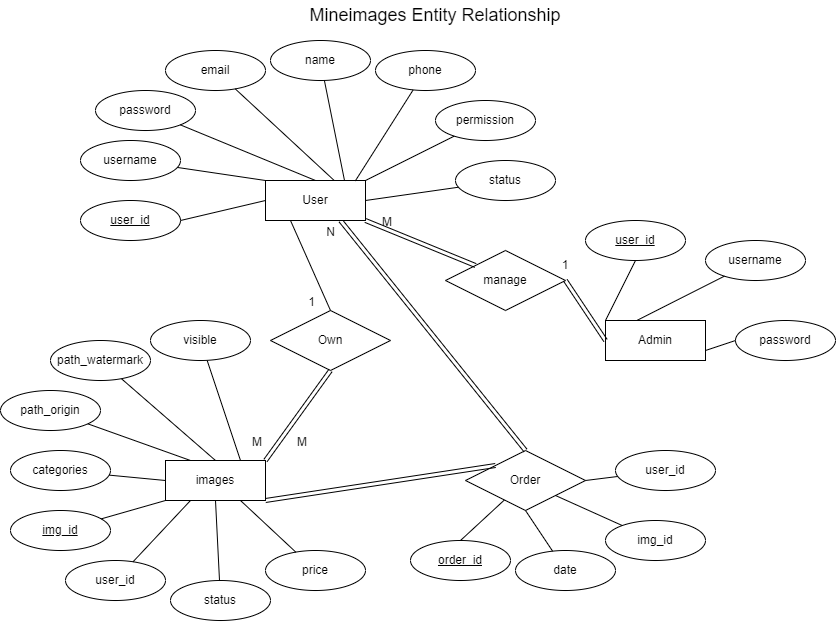

The diagram above was exported from draw.io. Its source (the exported page's mxGraphModel, read from the mxfile embedded in the PNG):
<mxGraphModel dx="850" dy="498" grid="1" gridSize="10" guides="1" tooltips="1" connect="1" arrows="1" fold="1" page="1" pageScale="1" pageWidth="850" pageHeight="1100" math="0" shadow="0" extFonts="Permanent Marker^https://fonts.googleapis.com/css?family=Permanent+Marker">
  <root>
    <mxCell id="0" />
    <mxCell id="1" parent="0" />
    <mxCell id="9o0w9rgdlCYtoA6nt5Mr-4" value="&lt;span id=&quot;docs-internal-guid-0321a150-7fff-3552-8e61-4081aa610179&quot;&gt;&lt;p dir=&quot;ltr&quot; style=&quot;text-align: left ; line-height: 1.38 ; margin-top: 0pt ; margin-bottom: 0pt&quot;&gt;&lt;span style=&quot;font-family: &amp;#34;arial&amp;#34;&quot;&gt;&lt;font style=&quot;font-size: 18px&quot;&gt;Mineimages Entity Relationship&lt;/font&gt;&lt;/span&gt;&lt;br&gt;&lt;/p&gt;&lt;/span&gt;" style="text;html=1;strokeColor=none;fillColor=none;align=center;verticalAlign=middle;whiteSpace=wrap;rounded=0;" parent="1" vertex="1">
      <mxGeometry x="310" y="30" width="280" height="30" as="geometry" />
    </mxCell>
    <mxCell id="9o0w9rgdlCYtoA6nt5Mr-85" value="manage" style="shape=rhombus;perimeter=rhombusPerimeter;whiteSpace=wrap;html=1;align=center;" parent="1" vertex="1">
      <mxGeometry x="460" y="280" width="120" height="60" as="geometry" />
    </mxCell>
    <mxCell id="9o0w9rgdlCYtoA6nt5Mr-97" value="Own" style="shape=rhombus;perimeter=rhombusPerimeter;whiteSpace=wrap;html=1;align=center;" parent="1" vertex="1">
      <mxGeometry x="285" y="340" width="120" height="60" as="geometry" />
    </mxCell>
    <mxCell id="9o0w9rgdlCYtoA6nt5Mr-98" value="" style="endArrow=none;html=1;rounded=0;exitX=0.25;exitY=1;exitDx=0;exitDy=0;entryX=0.5;entryY=0;entryDx=0;entryDy=0;" parent="1" source="9o0w9rgdlCYtoA6nt5Mr-1" target="9o0w9rgdlCYtoA6nt5Mr-97" edge="1">
      <mxGeometry relative="1" as="geometry">
        <mxPoint x="390" y="220" as="sourcePoint" />
        <mxPoint x="540" y="370" as="targetPoint" />
      </mxGeometry>
    </mxCell>
    <mxCell id="9o0w9rgdlCYtoA6nt5Mr-99" value="1" style="resizable=0;html=1;align=right;verticalAlign=bottom;" parent="9o0w9rgdlCYtoA6nt5Mr-98" connectable="0" vertex="1">
      <mxGeometry x="1" relative="1" as="geometry">
        <mxPoint x="-15" as="offset" />
      </mxGeometry>
    </mxCell>
    <mxCell id="9o0w9rgdlCYtoA6nt5Mr-103" value="Order" style="shape=rhombus;perimeter=rhombusPerimeter;whiteSpace=wrap;html=1;align=center;" parent="1" vertex="1">
      <mxGeometry x="480" y="480" width="120" height="60" as="geometry" />
    </mxCell>
    <mxCell id="9o0w9rgdlCYtoA6nt5Mr-39" value="&lt;u&gt;order_id&lt;/u&gt;" style="ellipse;whiteSpace=wrap;html=1;align=center;" parent="1" vertex="1">
      <mxGeometry x="425" y="570" width="100" height="40" as="geometry" />
    </mxCell>
    <mxCell id="9o0w9rgdlCYtoA6nt5Mr-40" value="" style="endArrow=none;html=1;rounded=0;entryX=0.5;entryY=0;entryDx=0;entryDy=0;endFill=0;" parent="1" source="9o0w9rgdlCYtoA6nt5Mr-103" target="9o0w9rgdlCYtoA6nt5Mr-39" edge="1">
      <mxGeometry width="50" height="50" relative="1" as="geometry">
        <mxPoint x="485" y="910" as="sourcePoint" />
        <mxPoint x="465" y="840" as="targetPoint" />
      </mxGeometry>
    </mxCell>
    <mxCell id="9o0w9rgdlCYtoA6nt5Mr-41" value="date" style="ellipse;whiteSpace=wrap;html=1;align=center;" parent="1" vertex="1">
      <mxGeometry x="530" y="580" width="100" height="40" as="geometry" />
    </mxCell>
    <mxCell id="9o0w9rgdlCYtoA6nt5Mr-42" value="" style="endArrow=none;html=1;rounded=0;exitX=0.5;exitY=1;exitDx=0;exitDy=0;endFill=0;" parent="1" source="9o0w9rgdlCYtoA6nt5Mr-103" target="9o0w9rgdlCYtoA6nt5Mr-41" edge="1">
      <mxGeometry width="50" height="50" relative="1" as="geometry">
        <mxPoint x="560" y="860" as="sourcePoint" />
        <mxPoint x="475" y="850" as="targetPoint" />
      </mxGeometry>
    </mxCell>
    <mxCell id="9o0w9rgdlCYtoA6nt5Mr-43" value="img_id" style="ellipse;whiteSpace=wrap;html=1;align=center;" parent="1" vertex="1">
      <mxGeometry x="620" y="550" width="100" height="40" as="geometry" />
    </mxCell>
    <mxCell id="9o0w9rgdlCYtoA6nt5Mr-44" value="" style="endArrow=none;html=1;rounded=0;exitX=1;exitY=1;exitDx=0;exitDy=0;endFill=0;" parent="1" source="9o0w9rgdlCYtoA6nt5Mr-103" target="9o0w9rgdlCYtoA6nt5Mr-43" edge="1">
      <mxGeometry width="50" height="50" relative="1" as="geometry">
        <mxPoint x="535" y="890" as="sourcePoint" />
        <mxPoint x="615" y="850" as="targetPoint" />
      </mxGeometry>
    </mxCell>
    <mxCell id="9o0w9rgdlCYtoA6nt5Mr-45" value="user_id" style="ellipse;whiteSpace=wrap;html=1;align=center;" parent="1" vertex="1">
      <mxGeometry x="630" y="480" width="100" height="40" as="geometry" />
    </mxCell>
    <mxCell id="9o0w9rgdlCYtoA6nt5Mr-46" value="" style="endArrow=none;html=1;rounded=0;exitX=1;exitY=0.5;exitDx=0;exitDy=0;endFill=0;" parent="1" source="9o0w9rgdlCYtoA6nt5Mr-103" target="9o0w9rgdlCYtoA6nt5Mr-45" edge="1">
      <mxGeometry width="50" height="50" relative="1" as="geometry">
        <mxPoint x="585" y="890" as="sourcePoint" />
        <mxPoint x="625" y="860" as="targetPoint" />
      </mxGeometry>
    </mxCell>
    <mxCell id="9o0w9rgdlCYtoA6nt5Mr-111" value="" style="group" parent="1" vertex="1" connectable="0">
      <mxGeometry x="15" y="350" width="270" height="300" as="geometry" />
    </mxCell>
    <mxCell id="9o0w9rgdlCYtoA6nt5Mr-36" value="&lt;u&gt;img_id&lt;/u&gt;" style="ellipse;whiteSpace=wrap;html=1;align=center;" parent="9o0w9rgdlCYtoA6nt5Mr-111" vertex="1">
      <mxGeometry x="10" y="190" width="100" height="40" as="geometry" />
    </mxCell>
    <mxCell id="9o0w9rgdlCYtoA6nt5Mr-35" value="" style="endArrow=none;html=1;rounded=0;exitX=0;exitY=1;exitDx=0;exitDy=0;endFill=0;" parent="9o0w9rgdlCYtoA6nt5Mr-111" source="9o0w9rgdlCYtoA6nt5Mr-3" target="9o0w9rgdlCYtoA6nt5Mr-36" edge="1">
      <mxGeometry width="50" height="50" relative="1" as="geometry">
        <mxPoint x="75" y="170" as="sourcePoint" />
        <mxPoint x="-80" y="100" as="targetPoint" />
      </mxGeometry>
    </mxCell>
    <mxCell id="9o0w9rgdlCYtoA6nt5Mr-34" value="user_id" style="ellipse;whiteSpace=wrap;html=1;align=center;" parent="9o0w9rgdlCYtoA6nt5Mr-111" vertex="1">
      <mxGeometry x="65" y="240" width="100" height="40" as="geometry" />
    </mxCell>
    <mxCell id="9o0w9rgdlCYtoA6nt5Mr-33" value="" style="endArrow=none;html=1;rounded=0;exitX=0.25;exitY=1;exitDx=0;exitDy=0;endFill=0;" parent="9o0w9rgdlCYtoA6nt5Mr-111" source="9o0w9rgdlCYtoA6nt5Mr-3" target="9o0w9rgdlCYtoA6nt5Mr-34" edge="1">
      <mxGeometry width="50" height="50" relative="1" as="geometry">
        <mxPoint x="315" y="280" as="sourcePoint" />
        <mxPoint x="160" y="210" as="targetPoint" />
      </mxGeometry>
    </mxCell>
    <mxCell id="9o0w9rgdlCYtoA6nt5Mr-32" value="status" style="ellipse;whiteSpace=wrap;html=1;align=center;" parent="9o0w9rgdlCYtoA6nt5Mr-111" vertex="1">
      <mxGeometry x="170" y="260" width="100" height="40" as="geometry" />
    </mxCell>
    <mxCell id="9o0w9rgdlCYtoA6nt5Mr-31" value="" style="endArrow=none;html=1;rounded=0;exitX=0.5;exitY=1;exitDx=0;exitDy=0;endFill=0;" parent="9o0w9rgdlCYtoA6nt5Mr-111" source="9o0w9rgdlCYtoA6nt5Mr-3" target="9o0w9rgdlCYtoA6nt5Mr-32" edge="1">
      <mxGeometry width="50" height="50" relative="1" as="geometry">
        <mxPoint x="355" y="200" as="sourcePoint" />
        <mxPoint x="200" y="130" as="targetPoint" />
      </mxGeometry>
    </mxCell>
    <mxCell id="9o0w9rgdlCYtoA6nt5Mr-3" value="images" style="whiteSpace=wrap;html=1;align=center;" parent="9o0w9rgdlCYtoA6nt5Mr-111" vertex="1">
      <mxGeometry x="165" y="140" width="100" height="40" as="geometry" />
    </mxCell>
    <mxCell id="9o0w9rgdlCYtoA6nt5Mr-23" value="" style="endArrow=none;html=1;rounded=0;exitX=0;exitY=0.5;exitDx=0;exitDy=0;endFill=0;" parent="9o0w9rgdlCYtoA6nt5Mr-111" source="9o0w9rgdlCYtoA6nt5Mr-3" target="9o0w9rgdlCYtoA6nt5Mr-24" edge="1">
      <mxGeometry width="50" height="50" relative="1" as="geometry">
        <mxPoint x="115" y="170" as="sourcePoint" />
        <mxPoint x="-40" y="100" as="targetPoint" />
      </mxGeometry>
    </mxCell>
    <mxCell id="9o0w9rgdlCYtoA6nt5Mr-24" value="categories" style="ellipse;whiteSpace=wrap;html=1;align=center;" parent="9o0w9rgdlCYtoA6nt5Mr-111" vertex="1">
      <mxGeometry x="10" y="130" width="100" height="40" as="geometry" />
    </mxCell>
    <mxCell id="9o0w9rgdlCYtoA6nt5Mr-25" value="" style="endArrow=none;html=1;rounded=0;exitX=0.25;exitY=0;exitDx=0;exitDy=0;endFill=0;" parent="9o0w9rgdlCYtoA6nt5Mr-111" source="9o0w9rgdlCYtoA6nt5Mr-3" target="9o0w9rgdlCYtoA6nt5Mr-26" edge="1">
      <mxGeometry width="50" height="50" relative="1" as="geometry">
        <mxPoint x="185" y="110" as="sourcePoint" />
        <mxPoint x="30" y="40" as="targetPoint" />
      </mxGeometry>
    </mxCell>
    <mxCell id="9o0w9rgdlCYtoA6nt5Mr-26" value="path_origin" style="ellipse;whiteSpace=wrap;html=1;align=center;" parent="9o0w9rgdlCYtoA6nt5Mr-111" vertex="1">
      <mxGeometry y="70" width="100" height="40" as="geometry" />
    </mxCell>
    <mxCell id="9o0w9rgdlCYtoA6nt5Mr-27" value="" style="endArrow=none;html=1;rounded=0;exitX=0.5;exitY=0;exitDx=0;exitDy=0;endFill=0;" parent="9o0w9rgdlCYtoA6nt5Mr-111" source="9o0w9rgdlCYtoA6nt5Mr-3" target="9o0w9rgdlCYtoA6nt5Mr-28" edge="1">
      <mxGeometry width="50" height="50" relative="1" as="geometry">
        <mxPoint x="285" y="100" as="sourcePoint" />
        <mxPoint x="130" y="30" as="targetPoint" />
      </mxGeometry>
    </mxCell>
    <mxCell id="9o0w9rgdlCYtoA6nt5Mr-28" value="path_watermark" style="ellipse;whiteSpace=wrap;html=1;align=center;" parent="9o0w9rgdlCYtoA6nt5Mr-111" vertex="1">
      <mxGeometry x="50" y="20" width="100" height="40" as="geometry" />
    </mxCell>
    <mxCell id="9o0w9rgdlCYtoA6nt5Mr-29" value="" style="endArrow=none;html=1;rounded=0;exitX=0.75;exitY=0;exitDx=0;exitDy=0;endFill=0;" parent="9o0w9rgdlCYtoA6nt5Mr-111" source="9o0w9rgdlCYtoA6nt5Mr-3" target="9o0w9rgdlCYtoA6nt5Mr-30" edge="1">
      <mxGeometry width="50" height="50" relative="1" as="geometry">
        <mxPoint x="355" y="140" as="sourcePoint" />
        <mxPoint x="200" y="70" as="targetPoint" />
      </mxGeometry>
    </mxCell>
    <mxCell id="9o0w9rgdlCYtoA6nt5Mr-30" value="visible" style="ellipse;whiteSpace=wrap;html=1;align=center;" parent="9o0w9rgdlCYtoA6nt5Mr-111" vertex="1">
      <mxGeometry x="150" width="100" height="40" as="geometry" />
    </mxCell>
    <mxCell id="9o0w9rgdlCYtoA6nt5Mr-50" value="Admin" style="whiteSpace=wrap;html=1;align=center;" parent="1" vertex="1">
      <mxGeometry x="620" y="350" width="100" height="40" as="geometry" />
    </mxCell>
    <mxCell id="9o0w9rgdlCYtoA6nt5Mr-51" value="&lt;u&gt;user_id&lt;/u&gt;" style="ellipse;whiteSpace=wrap;html=1;align=center;" parent="1" vertex="1">
      <mxGeometry x="600" y="250" width="100" height="40" as="geometry" />
    </mxCell>
    <mxCell id="9o0w9rgdlCYtoA6nt5Mr-52" value="" style="endArrow=none;html=1;rounded=0;exitX=0;exitY=0;exitDx=0;exitDy=0;entryX=0.5;entryY=1;entryDx=0;entryDy=0;endFill=0;" parent="1" source="9o0w9rgdlCYtoA6nt5Mr-50" target="9o0w9rgdlCYtoA6nt5Mr-51" edge="1">
      <mxGeometry width="50" height="50" relative="1" as="geometry">
        <mxPoint x="590" y="470" as="sourcePoint" />
        <mxPoint x="710" y="250" as="targetPoint" />
      </mxGeometry>
    </mxCell>
    <mxCell id="9o0w9rgdlCYtoA6nt5Mr-53" value="username" style="ellipse;whiteSpace=wrap;html=1;align=center;" parent="1" vertex="1">
      <mxGeometry x="720" y="270" width="100" height="40" as="geometry" />
    </mxCell>
    <mxCell id="9o0w9rgdlCYtoA6nt5Mr-54" value="" style="endArrow=none;html=1;rounded=0;exitX=0.32;exitY=-0.009;exitDx=0;exitDy=0;endFill=0;exitPerimeter=0;" parent="1" source="9o0w9rgdlCYtoA6nt5Mr-50" target="9o0w9rgdlCYtoA6nt5Mr-53" edge="1">
      <mxGeometry width="50" height="50" relative="1" as="geometry">
        <mxPoint x="790" y="310" as="sourcePoint" />
        <mxPoint x="720" y="260" as="targetPoint" />
      </mxGeometry>
    </mxCell>
    <mxCell id="9o0w9rgdlCYtoA6nt5Mr-55" value="password" style="ellipse;whiteSpace=wrap;html=1;align=center;" parent="1" vertex="1">
      <mxGeometry x="750" y="350" width="100" height="40" as="geometry" />
    </mxCell>
    <mxCell id="d8qksRsNA7wIsCwiSdyY-1" value="" style="shape=link;html=1;rounded=0;exitX=1;exitY=0;exitDx=0;exitDy=0;entryX=0.5;entryY=1;entryDx=0;entryDy=0;" parent="1" source="9o0w9rgdlCYtoA6nt5Mr-3" target="9o0w9rgdlCYtoA6nt5Mr-97" edge="1">
      <mxGeometry relative="1" as="geometry">
        <mxPoint x="290" y="460" as="sourcePoint" />
        <mxPoint x="450" y="460" as="targetPoint" />
      </mxGeometry>
    </mxCell>
    <mxCell id="d8qksRsNA7wIsCwiSdyY-2" value="M" style="resizable=0;html=1;align=left;verticalAlign=bottom;" parent="d8qksRsNA7wIsCwiSdyY-1" connectable="0" vertex="1">
      <mxGeometry x="-1" relative="1" as="geometry">
        <mxPoint x="-15" y="-10" as="offset" />
      </mxGeometry>
    </mxCell>
    <mxCell id="d8qksRsNA7wIsCwiSdyY-7" value="" style="shape=link;html=1;rounded=0;exitX=0;exitY=0;exitDx=0;exitDy=0;entryX=1;entryY=1;entryDx=0;entryDy=0;" parent="1" source="9o0w9rgdlCYtoA6nt5Mr-85" target="9o0w9rgdlCYtoA6nt5Mr-1" edge="1">
      <mxGeometry relative="1" as="geometry">
        <mxPoint x="285" y="500" as="sourcePoint" />
        <mxPoint x="410" y="240" as="targetPoint" />
      </mxGeometry>
    </mxCell>
    <mxCell id="d8qksRsNA7wIsCwiSdyY-8" value="M" style="resizable=0;html=1;align=left;verticalAlign=bottom;" parent="d8qksRsNA7wIsCwiSdyY-7" connectable="0" vertex="1">
      <mxGeometry x="-1" relative="1" as="geometry">
        <mxPoint x="-95" y="-35" as="offset" />
      </mxGeometry>
    </mxCell>
    <mxCell id="d8qksRsNA7wIsCwiSdyY-10" value="" style="shape=link;html=1;rounded=0;entryX=1;entryY=0.5;entryDx=0;entryDy=0;exitX=0;exitY=0.5;exitDx=0;exitDy=0;" parent="1" source="9o0w9rgdlCYtoA6nt5Mr-50" target="9o0w9rgdlCYtoA6nt5Mr-85" edge="1">
      <mxGeometry relative="1" as="geometry">
        <mxPoint x="610" y="350" as="sourcePoint" />
        <mxPoint x="400" y="270" as="targetPoint" />
      </mxGeometry>
    </mxCell>
    <mxCell id="d8qksRsNA7wIsCwiSdyY-13" value="" style="shape=link;html=1;rounded=0;exitX=0;exitY=0;exitDx=0;exitDy=0;entryX=1;entryY=1;entryDx=0;entryDy=0;" parent="1" source="9o0w9rgdlCYtoA6nt5Mr-103" target="9o0w9rgdlCYtoA6nt5Mr-3" edge="1">
      <mxGeometry relative="1" as="geometry">
        <mxPoint x="530" y="530" as="sourcePoint" />
        <mxPoint x="490" y="430" as="targetPoint" />
      </mxGeometry>
    </mxCell>
    <mxCell id="d8qksRsNA7wIsCwiSdyY-14" value="M" style="resizable=0;html=1;align=left;verticalAlign=bottom;" parent="d8qksRsNA7wIsCwiSdyY-13" connectable="0" vertex="1">
      <mxGeometry x="-1" relative="1" as="geometry">
        <mxPoint x="-200" y="-15" as="offset" />
      </mxGeometry>
    </mxCell>
    <mxCell id="Mrdd9RawLCE4xEV-XzLZ-1" value="" style="shape=link;html=1;rounded=0;exitX=0.5;exitY=0;exitDx=0;exitDy=0;entryX=0.75;entryY=1;entryDx=0;entryDy=0;" parent="1" source="9o0w9rgdlCYtoA6nt5Mr-103" target="9o0w9rgdlCYtoA6nt5Mr-1" edge="1">
      <mxGeometry relative="1" as="geometry">
        <mxPoint x="425" y="605" as="sourcePoint" />
        <mxPoint x="285" y="540" as="targetPoint" />
      </mxGeometry>
    </mxCell>
    <mxCell id="Mrdd9RawLCE4xEV-XzLZ-3" value="N" style="resizable=0;html=1;align=right;verticalAlign=bottom;" parent="Mrdd9RawLCE4xEV-XzLZ-1" connectable="0" vertex="1">
      <mxGeometry x="1" relative="1" as="geometry">
        <mxPoint x="-5" y="20" as="offset" />
      </mxGeometry>
    </mxCell>
    <mxCell id="Mrdd9RawLCE4xEV-XzLZ-4" value="price" style="ellipse;whiteSpace=wrap;html=1;align=center;" parent="1" vertex="1">
      <mxGeometry x="280" y="580" width="100" height="40" as="geometry" />
    </mxCell>
    <mxCell id="Mrdd9RawLCE4xEV-XzLZ-5" value="" style="endArrow=none;html=1;rounded=0;exitX=0.75;exitY=1;exitDx=0;exitDy=0;endFill=0;" parent="1" source="9o0w9rgdlCYtoA6nt5Mr-3" target="Mrdd9RawLCE4xEV-XzLZ-4" edge="1">
      <mxGeometry width="50" height="50" relative="1" as="geometry">
        <mxPoint x="330" y="860.0000000000001" as="sourcePoint" />
        <mxPoint x="305" y="460" as="targetPoint" />
      </mxGeometry>
    </mxCell>
    <mxCell id="Mrdd9RawLCE4xEV-XzLZ-6" value="1" style="text;html=1;strokeColor=none;fillColor=none;align=center;verticalAlign=middle;whiteSpace=wrap;rounded=0;" parent="1" vertex="1">
      <mxGeometry x="550" y="280" width="60" height="30" as="geometry" />
    </mxCell>
    <mxCell id="Mrdd9RawLCE4xEV-XzLZ-7" value="" style="endArrow=none;html=1;rounded=0;exitX=1;exitY=0.75;exitDx=0;exitDy=0;endFill=0;entryX=0;entryY=0.5;entryDx=0;entryDy=0;" parent="1" source="9o0w9rgdlCYtoA6nt5Mr-50" target="9o0w9rgdlCYtoA6nt5Mr-55" edge="1">
      <mxGeometry width="50" height="50" relative="1" as="geometry">
        <mxPoint x="662" y="359.6399999999999" as="sourcePoint" />
        <mxPoint x="748.765247622265" y="315.6173761888675" as="targetPoint" />
      </mxGeometry>
    </mxCell>
    <mxCell id="9o0w9rgdlCYtoA6nt5Mr-1" value="User" style="whiteSpace=wrap;html=1;align=center;" parent="1" vertex="1">
      <mxGeometry x="280" y="210" width="100" height="40" as="geometry" />
    </mxCell>
    <mxCell id="9o0w9rgdlCYtoA6nt5Mr-5" value="&lt;u&gt;user_id&lt;/u&gt;" style="ellipse;whiteSpace=wrap;html=1;align=center;" parent="1" vertex="1">
      <mxGeometry x="95" y="230" width="100" height="40" as="geometry" />
    </mxCell>
    <mxCell id="9o0w9rgdlCYtoA6nt5Mr-6" value="" style="endArrow=none;html=1;rounded=0;exitX=0;exitY=0.5;exitDx=0;exitDy=0;entryX=1;entryY=0.5;entryDx=0;entryDy=0;endFill=0;" parent="1" source="9o0w9rgdlCYtoA6nt5Mr-1" target="9o0w9rgdlCYtoA6nt5Mr-5" edge="1">
      <mxGeometry width="50" height="50" relative="1" as="geometry">
        <mxPoint x="140" y="380" as="sourcePoint" />
        <mxPoint x="260" y="160" as="targetPoint" />
      </mxGeometry>
    </mxCell>
    <mxCell id="9o0w9rgdlCYtoA6nt5Mr-7" value="username" style="ellipse;whiteSpace=wrap;html=1;align=center;" parent="1" vertex="1">
      <mxGeometry x="95" y="170" width="100" height="40" as="geometry" />
    </mxCell>
    <mxCell id="9o0w9rgdlCYtoA6nt5Mr-8" value="" style="endArrow=none;html=1;rounded=0;exitX=0;exitY=0;exitDx=0;exitDy=0;endFill=0;" parent="1" source="9o0w9rgdlCYtoA6nt5Mr-1" target="9o0w9rgdlCYtoA6nt5Mr-7" edge="1">
      <mxGeometry width="50" height="50" relative="1" as="geometry">
        <mxPoint x="340" y="220" as="sourcePoint" />
        <mxPoint x="270" y="170" as="targetPoint" />
      </mxGeometry>
    </mxCell>
    <mxCell id="9o0w9rgdlCYtoA6nt5Mr-9" value="password" style="ellipse;whiteSpace=wrap;html=1;align=center;" parent="1" vertex="1">
      <mxGeometry x="110" y="120" width="100" height="40" as="geometry" />
    </mxCell>
    <mxCell id="9o0w9rgdlCYtoA6nt5Mr-10" value="" style="endArrow=none;html=1;rounded=0;exitX=0.5;exitY=0;exitDx=0;exitDy=0;endFill=0;" parent="1" source="9o0w9rgdlCYtoA6nt5Mr-1" target="9o0w9rgdlCYtoA6nt5Mr-9" edge="1">
      <mxGeometry width="50" height="50" relative="1" as="geometry">
        <mxPoint x="495" y="210" as="sourcePoint" />
        <mxPoint x="410" y="170" as="targetPoint" />
      </mxGeometry>
    </mxCell>
    <mxCell id="9o0w9rgdlCYtoA6nt5Mr-11" value="permission" style="ellipse;whiteSpace=wrap;html=1;align=center;" parent="1" vertex="1">
      <mxGeometry x="450" y="130" width="100" height="40" as="geometry" />
    </mxCell>
    <mxCell id="9o0w9rgdlCYtoA6nt5Mr-12" value="" style="endArrow=none;html=1;rounded=0;exitX=1;exitY=0;exitDx=0;exitDy=0;endFill=0;" parent="1" source="9o0w9rgdlCYtoA6nt5Mr-1" target="9o0w9rgdlCYtoA6nt5Mr-11" edge="1">
      <mxGeometry width="50" height="50" relative="1" as="geometry">
        <mxPoint x="505" y="220" as="sourcePoint" />
        <mxPoint x="420" y="180" as="targetPoint" />
      </mxGeometry>
    </mxCell>
    <mxCell id="9o0w9rgdlCYtoA6nt5Mr-13" value="status" style="ellipse;whiteSpace=wrap;html=1;align=center;" parent="1" vertex="1">
      <mxGeometry x="470" y="190" width="100" height="40" as="geometry" />
    </mxCell>
    <mxCell id="9o0w9rgdlCYtoA6nt5Mr-14" value="" style="endArrow=none;html=1;rounded=0;exitX=1;exitY=0.5;exitDx=0;exitDy=0;endFill=0;" parent="1" source="9o0w9rgdlCYtoA6nt5Mr-1" target="9o0w9rgdlCYtoA6nt5Mr-13" edge="1">
      <mxGeometry width="50" height="50" relative="1" as="geometry">
        <mxPoint x="495" y="310" as="sourcePoint" />
        <mxPoint x="410" y="270" as="targetPoint" />
      </mxGeometry>
    </mxCell>
    <mxCell id="9o0w9rgdlCYtoA6nt5Mr-78" value="email" style="ellipse;whiteSpace=wrap;html=1;align=center;" parent="1" vertex="1">
      <mxGeometry x="180" y="80" width="100" height="40" as="geometry" />
    </mxCell>
    <mxCell id="9o0w9rgdlCYtoA6nt5Mr-80" value="" style="endArrow=none;html=1;rounded=0;exitX=0.689;exitY=0.004;exitDx=0;exitDy=0;exitPerimeter=0;endFill=0;" parent="1" source="9o0w9rgdlCYtoA6nt5Mr-1" target="9o0w9rgdlCYtoA6nt5Mr-78" edge="1">
      <mxGeometry width="50" height="50" relative="1" as="geometry">
        <mxPoint x="520" y="180" as="sourcePoint" />
        <mxPoint x="570" y="130" as="targetPoint" />
      </mxGeometry>
    </mxCell>
    <mxCell id="brC8oR1Xcxgu2D_BgtEf-3" value="name" style="ellipse;whiteSpace=wrap;html=1;align=center;" vertex="1" parent="1">
      <mxGeometry x="285" y="70" width="100" height="40" as="geometry" />
    </mxCell>
    <mxCell id="brC8oR1Xcxgu2D_BgtEf-4" value="phone" style="ellipse;whiteSpace=wrap;html=1;align=center;" vertex="1" parent="1">
      <mxGeometry x="390" y="80" width="100" height="40" as="geometry" />
    </mxCell>
    <mxCell id="brC8oR1Xcxgu2D_BgtEf-5" value="" style="endArrow=none;html=1;rounded=0;endFill=0;" edge="1" parent="1" target="brC8oR1Xcxgu2D_BgtEf-3">
      <mxGeometry width="50" height="50" relative="1" as="geometry">
        <mxPoint x="359" y="210" as="sourcePoint" />
        <mxPoint x="268.39224350127733" y="128.5977434286658" as="targetPoint" />
      </mxGeometry>
    </mxCell>
    <mxCell id="brC8oR1Xcxgu2D_BgtEf-6" value="" style="endArrow=none;html=1;rounded=0;endFill=0;exitX=0.898;exitY=0.011;exitDx=0;exitDy=0;exitPerimeter=0;" edge="1" parent="1" source="9o0w9rgdlCYtoA6nt5Mr-1" target="brC8oR1Xcxgu2D_BgtEf-4">
      <mxGeometry width="50" height="50" relative="1" as="geometry">
        <mxPoint x="368.9999999999999" y="220" as="sourcePoint" />
        <mxPoint x="361.4135761543762" y="119.99200561189201" as="targetPoint" />
      </mxGeometry>
    </mxCell>
  </root>
</mxGraphModel>